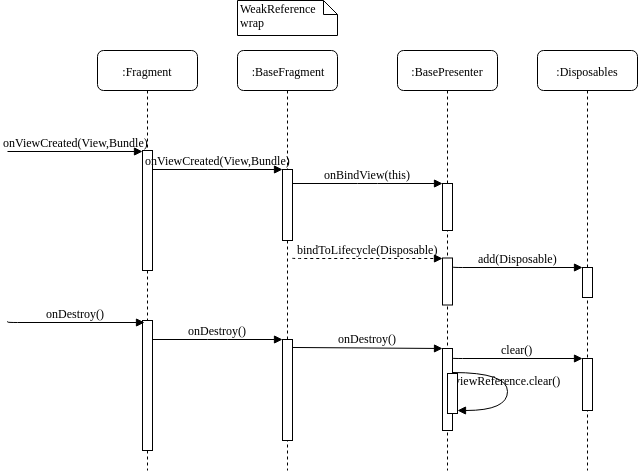

The diagram above was exported from draw.io. Its source (the exported page's mxGraphModel, read from the mxfile embedded in the PNG):
<mxGraphModel dx="1422" dy="808" grid="1" gridSize="10" guides="1" tooltips="1" connect="1" arrows="1" fold="1" page="1" pageScale="1" pageWidth="1100" pageHeight="850" background="#ffffff" math="0" shadow="0">
  <root>
    <mxCell id="0" />
    <mxCell id="1" parent="0" />
    <mxCell id="7baba1c4bc27f4b0-2" value=":BaseFragment" style="shape=umlLifeline;perimeter=lifelinePerimeter;whiteSpace=wrap;html=1;container=1;collapsible=0;recursiveResize=0;outlineConnect=0;rounded=1;shadow=0;comic=0;labelBackgroundColor=none;strokeColor=#000000;strokeWidth=1;fillColor=#FFFFFF;fontFamily=Verdana;fontSize=12;fontColor=#000000;align=center;" parent="1" vertex="1">
      <mxGeometry x="240" y="80" width="100" height="420" as="geometry" />
    </mxCell>
    <mxCell id="7baba1c4bc27f4b0-10" value="" style="html=1;points=[];perimeter=orthogonalPerimeter;rounded=0;shadow=0;comic=0;labelBackgroundColor=none;strokeColor=#000000;strokeWidth=1;fillColor=#FFFFFF;fontFamily=Verdana;fontSize=12;fontColor=#000000;align=center;" parent="7baba1c4bc27f4b0-2" vertex="1">
      <mxGeometry x="45" y="119" width="10" height="71" as="geometry" />
    </mxCell>
    <mxCell id="7baba1c4bc27f4b0-3" value=":BasePresenter" style="shape=umlLifeline;perimeter=lifelinePerimeter;whiteSpace=wrap;html=1;container=1;collapsible=0;recursiveResize=0;outlineConnect=0;rounded=1;shadow=0;comic=0;labelBackgroundColor=none;strokeColor=#000000;strokeWidth=1;fillColor=#FFFFFF;fontFamily=Verdana;fontSize=12;fontColor=#000000;align=center;" parent="1" vertex="1">
      <mxGeometry x="400" y="80" width="100" height="420" as="geometry" />
    </mxCell>
    <mxCell id="7baba1c4bc27f4b0-13" value="" style="html=1;points=[];perimeter=orthogonalPerimeter;rounded=0;shadow=0;comic=0;labelBackgroundColor=none;strokeColor=#000000;strokeWidth=1;fillColor=#FFFFFF;fontFamily=Verdana;fontSize=12;fontColor=#000000;align=center;" parent="7baba1c4bc27f4b0-3" vertex="1">
      <mxGeometry x="45" y="133" width="10" height="47" as="geometry" />
    </mxCell>
    <mxCell id="7baba1c4bc27f4b0-22" value="" style="html=1;points=[];perimeter=orthogonalPerimeter;rounded=0;shadow=0;comic=0;labelBackgroundColor=none;strokeColor=#000000;strokeWidth=1;fillColor=#FFFFFF;fontFamily=Verdana;fontSize=12;fontColor=#000000;align=center;" parent="7baba1c4bc27f4b0-3" vertex="1">
      <mxGeometry x="45" y="298" width="10" height="82" as="geometry" />
    </mxCell>
    <mxCell id="7baba1c4bc27f4b0-39" value="viewReference.clear()" style="html=1;verticalAlign=bottom;endArrow=block;labelBackgroundColor=none;fontFamily=Verdana;fontSize=12;elbow=vertical;edgeStyle=orthogonalEdgeStyle;curved=1;entryX=1;entryY=0.286;entryPerimeter=0;exitX=1.038;exitY=0.345;exitPerimeter=0;" parent="7baba1c4bc27f4b0-3" edge="1">
      <mxGeometry relative="1" as="geometry">
        <mxPoint x="55.333333333333485" y="322" as="sourcePoint" />
        <mxPoint x="60.333333333333485" y="360.33333333333337" as="targetPoint" />
        <Array as="points">
          <mxPoint x="110" y="322" />
          <mxPoint x="110" y="360" />
        </Array>
      </mxGeometry>
    </mxCell>
    <mxCell id="WdxyLPm2jTo3BQj7vjtA-25" value="" style="html=1;points=[];perimeter=orthogonalPerimeter;rounded=0;shadow=0;comic=0;labelBackgroundColor=none;strokeColor=#000000;strokeWidth=1;fillColor=#FFFFFF;fontFamily=Verdana;fontSize=12;fontColor=#000000;align=center;" parent="7baba1c4bc27f4b0-3" vertex="1">
      <mxGeometry x="45" y="207.5" width="10" height="47" as="geometry" />
    </mxCell>
    <mxCell id="WdxyLPm2jTo3BQj7vjtA-26" value="bindToLifecycle(Disposable)" style="html=1;verticalAlign=bottom;endArrow=block;entryX=0;entryY=0;labelBackgroundColor=none;fontFamily=Verdana;fontSize=12;edgeStyle=elbowEdgeStyle;elbow=vertical;dashed=1;" parent="7baba1c4bc27f4b0-3" target="WdxyLPm2jTo3BQj7vjtA-25" edge="1">
      <mxGeometry relative="1" as="geometry">
        <mxPoint x="-105" y="207.5" as="sourcePoint" />
      </mxGeometry>
    </mxCell>
    <mxCell id="7baba1c4bc27f4b0-4" value=":Disposables" style="shape=umlLifeline;perimeter=lifelinePerimeter;whiteSpace=wrap;html=1;container=1;collapsible=0;recursiveResize=0;outlineConnect=0;rounded=1;shadow=0;comic=0;labelBackgroundColor=none;strokeColor=#000000;strokeWidth=1;fillColor=#FFFFFF;fontFamily=Verdana;fontSize=12;fontColor=#000000;align=center;" parent="1" vertex="1">
      <mxGeometry x="540" y="80" width="100" height="420" as="geometry" />
    </mxCell>
    <mxCell id="7baba1c4bc27f4b0-16" value="" style="html=1;points=[];perimeter=orthogonalPerimeter;rounded=0;shadow=0;comic=0;labelBackgroundColor=none;strokeColor=#000000;strokeWidth=1;fillColor=#FFFFFF;fontFamily=Verdana;fontSize=12;fontColor=#000000;align=center;" parent="7baba1c4bc27f4b0-4" vertex="1">
      <mxGeometry x="45" y="308" width="10" height="52" as="geometry" />
    </mxCell>
    <mxCell id="WdxyLPm2jTo3BQj7vjtA-22" value="" style="html=1;points=[];perimeter=orthogonalPerimeter;rounded=0;shadow=0;comic=0;labelBackgroundColor=none;strokeColor=#000000;strokeWidth=1;fillColor=#FFFFFF;fontFamily=Verdana;fontSize=12;fontColor=#000000;align=center;" parent="7baba1c4bc27f4b0-4" vertex="1">
      <mxGeometry x="45" y="217" width="10" height="30" as="geometry" />
    </mxCell>
    <mxCell id="WdxyLPm2jTo3BQj7vjtA-23" value="add(Disposable)" style="html=1;verticalAlign=bottom;endArrow=block;labelBackgroundColor=none;fontFamily=Verdana;fontSize=12;edgeStyle=elbowEdgeStyle;elbow=vertical;" parent="7baba1c4bc27f4b0-4" target="WdxyLPm2jTo3BQj7vjtA-22" edge="1">
      <mxGeometry relative="1" as="geometry">
        <mxPoint x="-85" y="216" as="sourcePoint" />
        <mxPoint x="65" y="216" as="targetPoint" />
      </mxGeometry>
    </mxCell>
    <mxCell id="7baba1c4bc27f4b0-8" value=":Fragment" style="shape=umlLifeline;perimeter=lifelinePerimeter;whiteSpace=wrap;html=1;container=1;collapsible=0;recursiveResize=0;outlineConnect=0;rounded=1;shadow=0;comic=0;labelBackgroundColor=none;strokeColor=#000000;strokeWidth=1;fillColor=#FFFFFF;fontFamily=Verdana;fontSize=12;fontColor=#000000;align=center;" parent="1" vertex="1">
      <mxGeometry x="100" y="80" width="100" height="420" as="geometry" />
    </mxCell>
    <mxCell id="7baba1c4bc27f4b0-9" value="" style="html=1;points=[];perimeter=orthogonalPerimeter;rounded=0;shadow=0;comic=0;labelBackgroundColor=none;strokeColor=#000000;strokeWidth=1;fillColor=#FFFFFF;fontFamily=Verdana;fontSize=12;fontColor=#000000;align=center;" parent="7baba1c4bc27f4b0-8" vertex="1">
      <mxGeometry x="45" y="100" width="10" height="120" as="geometry" />
    </mxCell>
    <mxCell id="7baba1c4bc27f4b0-23" value="onDestroy()" style="html=1;verticalAlign=bottom;endArrow=block;entryX=0;entryY=0;labelBackgroundColor=none;fontFamily=Verdana;fontSize=12;exitX=0.9;exitY=0.079;exitDx=0;exitDy=0;exitPerimeter=0;" parent="1" source="WdxyLPm2jTo3BQj7vjtA-8" target="7baba1c4bc27f4b0-22" edge="1">
      <mxGeometry relative="1" as="geometry">
        <mxPoint x="510" y="420" as="sourcePoint" />
      </mxGeometry>
    </mxCell>
    <mxCell id="7baba1c4bc27f4b0-11" value="onViewCreated(View,Bundle)" style="html=1;verticalAlign=bottom;endArrow=block;entryX=0;entryY=0;labelBackgroundColor=none;fontFamily=Verdana;fontSize=12;edgeStyle=elbowEdgeStyle;elbow=vertical;" parent="1" source="7baba1c4bc27f4b0-9" target="7baba1c4bc27f4b0-10" edge="1">
      <mxGeometry relative="1" as="geometry">
        <mxPoint x="220" y="190" as="sourcePoint" />
      </mxGeometry>
    </mxCell>
    <mxCell id="7baba1c4bc27f4b0-14" value="onBindView(this)" style="html=1;verticalAlign=bottom;endArrow=block;entryX=0;entryY=0;labelBackgroundColor=none;fontFamily=Verdana;fontSize=12;edgeStyle=elbowEdgeStyle;elbow=vertical;" parent="1" source="7baba1c4bc27f4b0-10" target="7baba1c4bc27f4b0-13" edge="1">
      <mxGeometry relative="1" as="geometry">
        <mxPoint x="370" y="200" as="sourcePoint" />
      </mxGeometry>
    </mxCell>
    <mxCell id="7baba1c4bc27f4b0-37" value="" style="html=1;points=[];perimeter=orthogonalPerimeter;rounded=0;shadow=0;comic=0;labelBackgroundColor=none;strokeColor=#000000;strokeWidth=1;fillColor=#FFFFFF;fontFamily=Verdana;fontSize=12;fontColor=#000000;align=center;" parent="1" vertex="1">
      <mxGeometry x="450" y="403" width="10" height="40" as="geometry" />
    </mxCell>
    <mxCell id="7baba1c4bc27f4b0-43" value="WeakReference wrap" style="shape=note;whiteSpace=wrap;html=1;size=14;verticalAlign=top;align=left;spacingTop=-6;rounded=0;shadow=0;comic=0;labelBackgroundColor=none;strokeColor=#000000;strokeWidth=1;fillColor=#FFFFFF;fontFamily=Verdana;fontSize=12;fontColor=#000000;" parent="1" vertex="1">
      <mxGeometry x="240" y="30" width="100" height="35" as="geometry" />
    </mxCell>
    <mxCell id="WdxyLPm2jTo3BQj7vjtA-2" value="onViewCreated(View,Bundle)" style="html=1;verticalAlign=bottom;endArrow=block;entryX=0;entryY=0.008;labelBackgroundColor=none;fontFamily=Verdana;fontSize=12;edgeStyle=elbowEdgeStyle;elbow=vertical;entryDx=0;entryDy=0;entryPerimeter=0;" parent="1" target="7baba1c4bc27f4b0-9" edge="1">
      <mxGeometry relative="1" as="geometry">
        <mxPoint x="10" y="181" as="sourcePoint" />
        <mxPoint x="140" y="181" as="targetPoint" />
      </mxGeometry>
    </mxCell>
    <mxCell id="WdxyLPm2jTo3BQj7vjtA-8" value="" style="html=1;points=[];perimeter=orthogonalPerimeter;rounded=0;shadow=0;comic=0;labelBackgroundColor=none;strokeColor=#000000;strokeWidth=1;fillColor=#FFFFFF;fontFamily=Verdana;fontSize=12;fontColor=#000000;align=center;" parent="1" vertex="1">
      <mxGeometry x="285" y="369" width="10" height="101" as="geometry" />
    </mxCell>
    <mxCell id="WdxyLPm2jTo3BQj7vjtA-9" value="" style="html=1;points=[];perimeter=orthogonalPerimeter;rounded=0;shadow=0;comic=0;labelBackgroundColor=none;strokeColor=#000000;strokeWidth=1;fillColor=#FFFFFF;fontFamily=Verdana;fontSize=12;fontColor=#000000;align=center;" parent="1" vertex="1">
      <mxGeometry x="145" y="350" width="10" height="130" as="geometry" />
    </mxCell>
    <mxCell id="WdxyLPm2jTo3BQj7vjtA-10" value="onDestroy()" style="html=1;verticalAlign=bottom;endArrow=block;entryX=0;entryY=0;labelBackgroundColor=none;fontFamily=Verdana;fontSize=12;edgeStyle=elbowEdgeStyle;elbow=vertical;" parent="1" source="WdxyLPm2jTo3BQj7vjtA-9" target="WdxyLPm2jTo3BQj7vjtA-8" edge="1">
      <mxGeometry relative="1" as="geometry">
        <mxPoint x="220" y="360" as="sourcePoint" />
      </mxGeometry>
    </mxCell>
    <mxCell id="WdxyLPm2jTo3BQj7vjtA-11" value="onDestroy()" style="html=1;verticalAlign=bottom;endArrow=block;entryX=0.2;entryY=0.015;labelBackgroundColor=none;fontFamily=Verdana;fontSize=12;edgeStyle=elbowEdgeStyle;elbow=vertical;entryDx=0;entryDy=0;entryPerimeter=0;" parent="1" target="WdxyLPm2jTo3BQj7vjtA-9" edge="1">
      <mxGeometry relative="1" as="geometry">
        <mxPoint x="10" y="351" as="sourcePoint" />
        <mxPoint x="140" y="351" as="targetPoint" />
      </mxGeometry>
    </mxCell>
    <mxCell id="WdxyLPm2jTo3BQj7vjtA-21" value="clear()" style="html=1;verticalAlign=bottom;endArrow=block;labelBackgroundColor=none;fontFamily=Verdana;fontSize=12;edgeStyle=elbowEdgeStyle;elbow=vertical;" parent="1" target="7baba1c4bc27f4b0-16" edge="1">
      <mxGeometry relative="1" as="geometry">
        <mxPoint x="455" y="387.5" as="sourcePoint" />
        <mxPoint x="605" y="387.5" as="targetPoint" />
      </mxGeometry>
    </mxCell>
  </root>
</mxGraphModel>